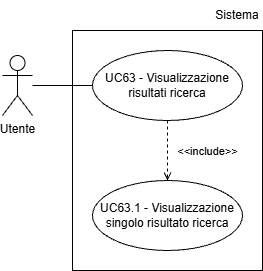

The diagram above was exported from draw.io. Its source (the exported page's mxGraphModel, read from the mxfile embedded in the PNG):
<mxGraphModel dx="1042" dy="561" grid="1" gridSize="10" guides="1" tooltips="1" connect="1" arrows="1" fold="1" page="1" pageScale="1" pageWidth="827" pageHeight="1169" math="0" shadow="0">
  <root>
    <mxCell id="0" />
    <mxCell id="1" parent="0" />
    <mxCell id="LIc_M3CXuUsbUkZPMl-B-1" parent="1" style="ellipse;whiteSpace=wrap;html=1;" value="UC63 - Visualizzazione risultati ricerca" vertex="1">
      <mxGeometry height="70" width="150" x="380" y="240" as="geometry" />
    </mxCell>
    <mxCell id="LIc_M3CXuUsbUkZPMl-B-2" parent="1" style="shape=umlActor;verticalLabelPosition=bottom;verticalAlign=top;html=1;outlineConnect=0;" value="Utente" vertex="1">
      <mxGeometry height="60" width="30" x="290" y="245" as="geometry" />
    </mxCell>
    <mxCell id="LIc_M3CXuUsbUkZPMl-B-3" edge="1" parent="1" source="LIc_M3CXuUsbUkZPMl-B-2" style="endArrow=none;html=1;rounded=0;entryX=0;entryY=0.5;entryDx=0;entryDy=0;" value="">
      <mxGeometry height="50" relative="1" width="50" as="geometry">
        <mxPoint x="200" y="265" as="sourcePoint" />
        <mxPoint x="380" y="275" as="targetPoint" />
      </mxGeometry>
    </mxCell>
    <mxCell id="LIc_M3CXuUsbUkZPMl-B-4" parent="1" style="ellipse;whiteSpace=wrap;html=1;" value="UC63.1 - Visualizzazione singolo risultato ricerca" vertex="1">
      <mxGeometry height="70" width="150" x="380" y="370" as="geometry" />
    </mxCell>
    <mxCell id="LIc_M3CXuUsbUkZPMl-B-5" edge="1" parent="1" source="LIc_M3CXuUsbUkZPMl-B-1" style="html=1;verticalAlign=bottom;labelBackgroundColor=none;endArrow=open;endFill=0;dashed=1;rounded=0;exitX=0.5;exitY=1;exitDx=0;exitDy=0;entryX=0.5;entryY=0;entryDx=0;entryDy=0;" target="LIc_M3CXuUsbUkZPMl-B-4" value="&amp;lt;&amp;lt;include&amp;gt;&amp;gt;">
      <mxGeometry relative="1" width="160" x="0.3333" y="40" as="geometry">
        <mxPoint as="offset" />
        <mxPoint x="500" y="330" as="sourcePoint" />
        <mxPoint x="500" y="390" as="targetPoint" />
      </mxGeometry>
    </mxCell>
    <mxCell id="LIc_M3CXuUsbUkZPMl-B-6" parent="1" style="rounded=0;whiteSpace=wrap;html=1;fillColor=none;" value="" vertex="1">
      <mxGeometry height="240" width="190" x="360" y="220" as="geometry" />
    </mxCell>
    <mxCell id="LIc_M3CXuUsbUkZPMl-B-7" parent="1" style="text;html=1;whiteSpace=wrap;strokeColor=none;fillColor=none;align=center;verticalAlign=middle;rounded=0;" value="Sistema" vertex="1">
      <mxGeometry height="30" width="50" x="500" y="190" as="geometry" />
    </mxCell>
  </root>
</mxGraphModel>